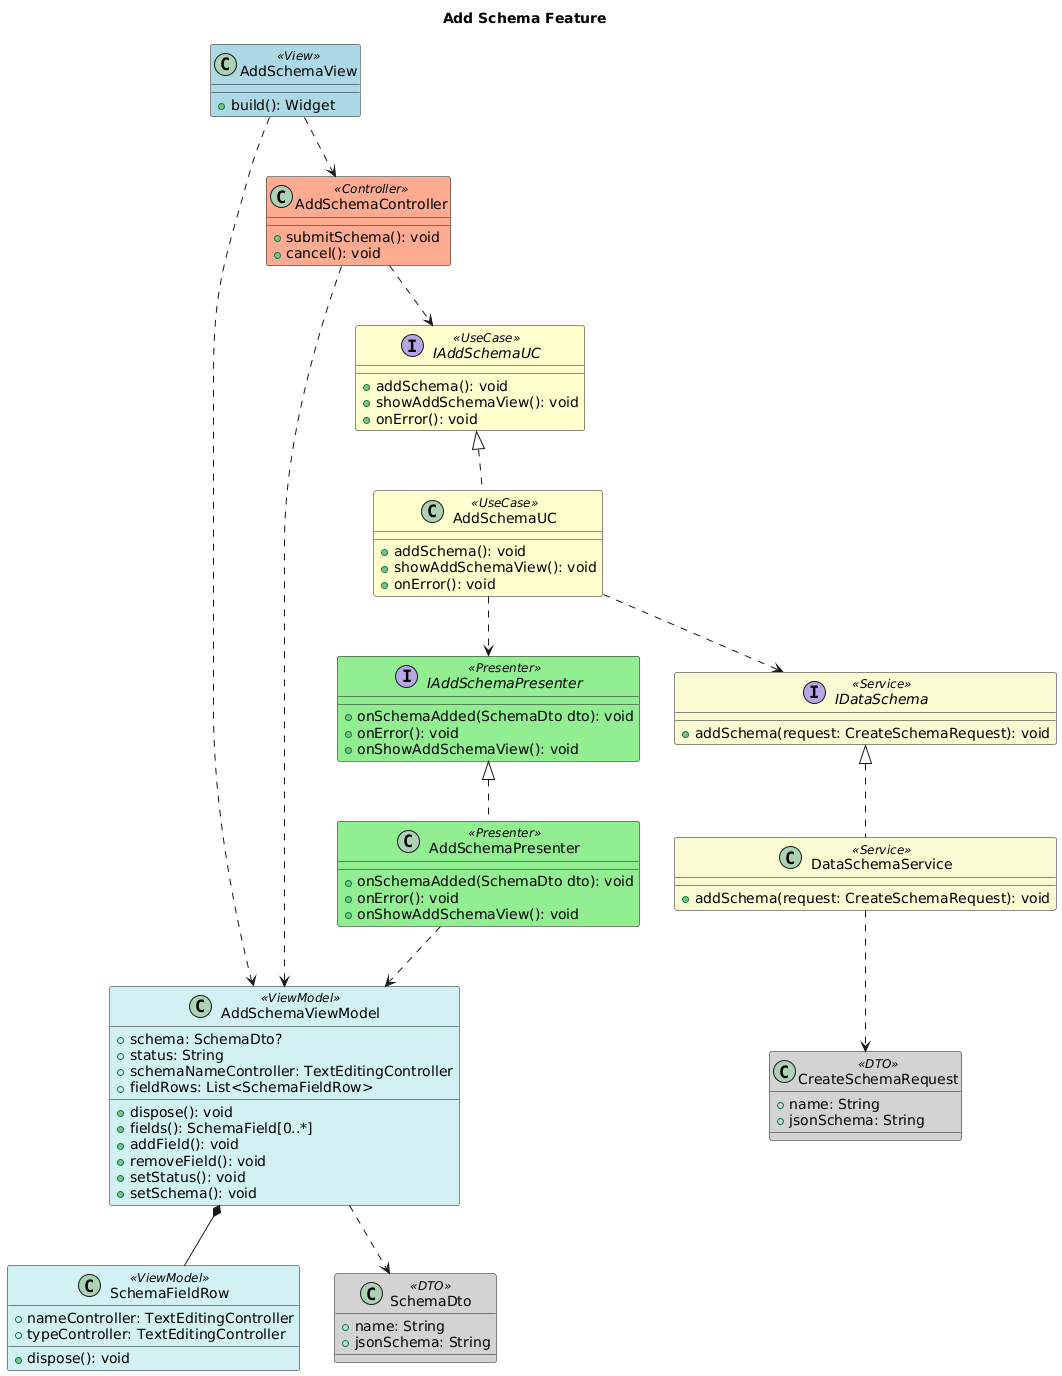

The diagram above was rendered by PlantUML. Its source (embedded in the PNG):
@startuml
title Add Schema Feature

'--- STYLE CONFIGURATION ---
skinparam class {
    BackgroundColor<<View>> LightBlue
    BackgroundColor<<ViewModel>> #D0F0F5
    BackgroundColor<<Controller>> #FFAB91
    BackgroundColor<<UseCase>> #FEFECD
    BackgroundColor<<Presenter>> #90EE90
    BackgroundColor<<Service>> #FAFAD2
    BackgroundColor<<DTO>> #D3D3D3
}

class AddSchemaView <<View>> {
  +build(): Widget
}

class AddSchemaViewModel <<ViewModel>> {
  +schema: SchemaDto?
  +status: String
  +schemaNameController: TextEditingController
  +fieldRows: List<SchemaFieldRow>
  +dispose(): void
  +fields(): SchemaField[0..*]
  +addField(): void
  +removeField(): void
  +setStatus(): void
  +setSchema(): void
}

class SchemaFieldRow <<ViewModel>> {
  +nameController: TextEditingController
  +typeController: TextEditingController
  +dispose(): void
}

class AddSchemaController <<Controller>> {
  +submitSchema(): void
  +cancel(): void
}

interface IAddSchemaUC <<UseCase>> {
  +addSchema(): void
  +showAddSchemaView(): void
  +onError(): void
}

class AddSchemaUC <<UseCase>> {
  +addSchema(): void
  +showAddSchemaView(): void
  +onError(): void
}

IAddSchemaUC <|.. AddSchemaUC

interface IAddSchemaPresenter <<Presenter>> {
  +onSchemaAdded(SchemaDto dto): void
  +onError(): void
  +onShowAddSchemaView(): void
}

class AddSchemaPresenter <<Presenter>> {
  +onSchemaAdded(SchemaDto dto): void
  +onError(): void
  +onShowAddSchemaView(): void
}

IAddSchemaPresenter <|.. AddSchemaPresenter

interface IDataSchema <<Service>> {
  +addSchema(request: CreateSchemaRequest): void
}

class DataSchemaService <<Service>> {
  +addSchema(request: CreateSchemaRequest): void
}

IDataSchema <|.. DataSchemaService

class CreateSchemaRequest <<DTO>> {
  +name: String
  +jsonSchema: String
}

class SchemaDto <<DTO>> {
  +name: String
  +jsonSchema: String
}

AddSchemaView ..> AddSchemaController
AddSchemaView ..> AddSchemaViewModel

AddSchemaViewModel *-- SchemaFieldRow
AddSchemaViewModel ..> SchemaDto

AddSchemaController ..> IAddSchemaUC
AddSchemaController ..> AddSchemaViewModel

AddSchemaUC ..> IDataSchema
AddSchemaUC ..> IAddSchemaPresenter

AddSchemaPresenter ..> AddSchemaViewModel

DataSchemaService ..> CreateSchemaRequest

@enduml